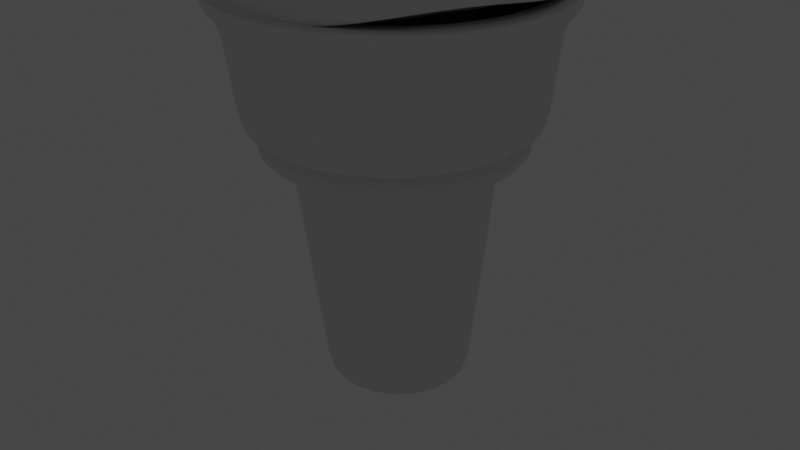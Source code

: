 # Source: ice.blend  (saved by Blender 2.92.15; exported with 4.5.12 LTS)
import bpy
from mathutils import Matrix  # noqa: F401  (used for matrix-valued properties, if any)

bpy.ops.wm.read_factory_settings(use_empty=True)
scene = bpy.context.scene
scene.name = 'Scene'

# ---- collections
col_collection = bpy.data.collections.new('Collection'); scene.collection.children.link(col_collection)

# ---- world
world_world = bpy.data.worlds.new('World'); scene.world = world_world
world_world.use_nodes = True; world_world.node_tree.nodes.clear()
_N = world_world.node_tree.nodes; _L = world_world.node_tree.links
n0 = _N.new('ShaderNodeOutputWorld'); n0.name = 'World Output'; n0.location = (300, 300)
n1 = _N.new('ShaderNodeBackground'); n1.name = 'Background'; n1.location = (10, 300)
n1.inputs[0].default_value = (0.05088, 0.05088, 0.05088, 1.0)
_L.new(n1.outputs[0], n0.inputs[0])
n0.is_active_output = True
world_world.color = (0.05088, 0.05088, 0.05088)
world_world.use_sun_shadow = False
world_world.sun_shadow_jitter_overblur = 0.0

# ---- cameras
cam_camera = bpy.data.cameras.new('Camera')
cam_camera.clip_end = 100.0
cam_camera.ortho_scale = 7.314

# ---- lights
light_light = bpy.data.lights.new('Light', 'POINT')
light_light.transmission_factor = 0.0
light_light.energy = 1000.0
light_light.shadow_soft_size = 0.1
light_light.shadow_maximum_resolution = 0.006
light_light.use_absolute_resolution = True

# ---- meshes
me_cylinder = bpy.data.meshes.new('Cylinder')
me_cylinder.from_pydata([(3.162e-08, 0.7238, -1.434), (0.01017, 1.485, 1.869), (0.1412, 0.7099, -1.434), (0.32, 1.454, 1.869), (0.277, 0.6687, -1.434), (0.6178, 1.364, 1.869), (0.4021, 0.6018, -1.434), (0.8924, 1.217, 1.869), (0.5118, 0.5118, -1.434), (1.133, 1.02, 1.869), (0.6018, 0.4021, -1.434), (1.33, 0.7791, 1.869), (0.6687, 0.277, -1.434), (1.477, 0.5046, 1.869), (0.7099, 0.1412, -1.434), (1.568, 0.2067, 1.869), (0.7238, 1.314e-07, -1.434), (1.598, -0.1031, 1.869), (0.7099, -0.1412, -1.434), (1.568, -0.4129, 1.869), (0.6687, -0.277, -1.434), (1.477, -0.7107, 1.869), (0.6018, -0.4021, -1.434), (1.33, -0.9853, 1.869), (0.5118, -0.5118, -1.434), (1.133, -1.226, 1.869), (0.4021, -0.6018, -1.434), (0.8924, -1.423, 1.869), (0.277, -0.6687, -1.434), (0.6178, -1.57, 1.869), (0.1412, -0.7099, -1.434), (0.32, -1.66, 1.869), (-2.042e-07, -0.7238, -1.434), (0.01017, -1.691, 1.869), (-0.1412, -0.7099, -1.434), (-0.2996, -1.66, 1.869), (-0.277, -0.6687, -1.434), (-0.5975, -1.57, 1.869), (-0.4021, -0.6018, -1.434), (-0.872, -1.423, 1.869), (-0.5118, -0.5118, -1.434), (-1.113, -1.226, 1.869), (-0.6018, -0.4021, -1.434), (-1.31, -0.9853, 1.869), (-0.6687, -0.277, -1.434), (-1.457, -0.7107, 1.869), (-0.7099, -0.1412, -1.434), (-1.547, -0.4129, 1.869), (-0.7238, 7.756e-07, -1.434), (-1.578, -0.1031, 1.869), (-0.7099, 0.1412, -1.434), (-1.547, 0.2067, 1.869), (-0.6687, 0.277, -1.434), (-1.457, 0.5046, 1.869), (-0.6018, 0.4021, -1.434), (-1.31, 0.7791, 1.869), (-0.5118, 0.5118, -1.434), (-1.113, 1.02, 1.869), (-0.4021, 0.6018, -1.434), (-0.872, 1.217, 1.869), (-0.277, 0.6687, -1.434), (-0.5975, 1.364, 1.869), (-0.1412, 0.7099, -1.434), (-0.2996, 1.454, 1.869), (0.006828, 1.121, 0.8888), (0.239, 1.098, 0.8888), (0.4622, 1.03, 0.8888), (0.6679, 0.9202, 0.8888), (0.8482, 0.7722, 0.8888), (0.9962, 0.5919, 0.8888), (1.106, 0.3862, 0.8888), (1.174, 0.1629, 0.8888), (1.197, -0.06921, 0.8888), (1.174, -0.3014, 0.8888), (1.106, -0.5246, 0.8888), (0.9962, -0.7303, 0.8888), (0.8482, -0.9106, 0.8888), (0.6679, -1.059, 0.8888), (0.4622, -1.169, 0.8888), (0.239, -1.236, 0.8888), (0.006827, -1.259, 0.8888), (-0.2253, -1.236, 0.8888), (-0.4485, -1.169, 0.8888), (-0.6543, -1.059, 0.8888), (-0.8346, -0.9106, 0.8888), (-0.9826, -0.7303, 0.8888), (-1.093, -0.5246, 0.8888), (-1.16, -0.3014, 0.8888), (-1.183, -0.06921, 0.8888), (-1.16, 0.1629, 0.8888), (-1.093, 0.3862, 0.8888), (-0.9826, 0.5919, 0.8888), (-0.8346, 0.7722, 0.8888), (-0.6543, 0.9202, 0.8888), (-0.4485, 1.03, 0.8888), (-0.2253, 1.098, 0.8888), (0.2899, 1.362, 0.7359), (0.5626, 1.279, 0.7359), (0.8139, 1.145, 0.7359), (1.034, 0.9643, 0.7359), (1.215, 0.744, 0.7359), (1.349, 0.4927, 0.7359), (1.432, 0.22, 0.7359), (1.46, -0.06361, 0.7359), (1.432, -0.3472, 0.7359), (1.349, -0.6199, 0.7359), (1.215, -0.8713, 0.7359), (1.034, -1.092, 0.7359), (0.8139, -1.272, 0.7359), (0.5626, -1.407, 0.7359), (0.2899, -1.489, 0.7359), (0.006274, -1.517, 0.7359), (-0.2773, -1.489, 0.7359), (-0.55, -1.407, 0.7359), (-0.8014, -1.272, 0.7359), (-1.022, -1.092, 0.7359), (-1.202, -0.8713, 0.7359), (-1.337, -0.6199, 0.7359), (-1.42, -0.3472, 0.7359), (-1.447, -0.06361, 0.7359), (-1.42, 0.22, 0.7359), (-1.337, 0.4927, 0.7359), (-1.202, 0.744, 0.7359), (-1.022, 0.9643, 0.7359), (-0.8014, 1.145, 0.7359), (-0.55, 1.279, 0.7359), (-0.2773, 1.362, 0.7359), (0.006275, 1.39, 0.7359), (0.1978, 0.9101, 0.537), (0.3826, 0.854, 0.537), (0.553, 0.763, 0.537), (0.7023, 0.6404, 0.537), (0.8249, 0.4911, 0.537), (0.9159, 0.3208, 0.537), (0.972, 0.1359, 0.537), (0.9909, -0.05632, 0.537), (0.972, -0.2486, 0.537), (0.9159, -0.4334, 0.537), (0.8249, -0.6038, 0.537), (0.7023, -0.7531, 0.537), (0.553, -0.8756, 0.537), (0.3826, -0.9667, 0.537), (0.1978, -1.023, 0.537), (0.005555, -1.042, 0.537), (-0.1867, -1.023, 0.537), (-0.3715, -0.9667, 0.537), (-0.5419, -0.8756, 0.537), (-0.6912, -0.7531, 0.537), (-0.8137, -0.6038, 0.537), (-0.9048, -0.4334, 0.537), (-0.9609, -0.2486, 0.537), (-0.9798, -0.05632, 0.537), (-0.9609, 0.1359, 0.537), (-0.9048, 0.3208, 0.537), (-0.8137, 0.4911, 0.537), (-0.6912, 0.6404, 0.537), (-0.5419, 0.763, 0.537), (-0.3715, 0.854, 0.537), (-0.1867, 0.9101, 0.537), (0.005556, 0.929, 0.537), (0.007435, 1.439, 1.059), (0.3029, 1.41, 1.059), (0.5869, 1.324, 1.059), (0.8487, 1.184, 1.059), (1.078, 0.9954, 1.059), (1.266, 0.7659, 1.059), (1.406, 0.5041, 1.059), (1.493, 0.22, 1.059), (1.522, -0.07537, 1.059), (1.493, -0.3708, 1.059), (1.406, -0.6548, 1.059), (1.266, -0.9166, 1.059), (1.078, -1.146, 1.059), (0.8487, -1.334, 1.059), (0.5869, -1.474, 1.059), (0.3029, -1.561, 1.059), (0.007434, -1.59, 1.059), (-0.288, -1.561, 1.059), (-0.572, -1.474, 1.059), (-0.8338, -1.334, 1.059), (-1.063, -1.146, 1.059), (-1.252, -0.9166, 1.059), (-1.392, -0.6548, 1.059), (-1.478, -0.3708, 1.059), (-1.507, -0.07536, 1.059), (-1.478, 0.2201, 1.059), (-1.392, 0.5041, 1.059), (-1.252, 0.7659, 1.059), (-1.063, 0.9954, 1.059), (-0.8338, 1.184, 1.059), (-0.572, 1.324, 1.059), (-0.288, 1.41, 1.059), (0.1435, 0.7188, -1.386), (0.2812, 0.677, -1.386), (0.4082, 0.6091, -1.386), (0.5195, 0.5178, -1.386), (0.6109, 0.4065, -1.386), (0.6788, 0.2795, -1.386), (0.7206, 0.1417, -1.386), (0.7347, -0.001597, -1.386), (0.7206, -0.1449, -1.386), (0.6788, -0.2827, -1.386), (0.6109, -0.4097, -1.386), (0.5195, -0.521, -1.386), (0.4082, -0.6123, -1.386), (0.2812, -0.6802, -1.386), (0.1435, -0.722, -1.386), (0.0001573, -0.7361, -1.386), (-0.1431, -0.722, -1.386), (-0.2809, -0.6802, -1.386), (-0.4079, -0.6123, -1.386), (-0.5192, -0.521, -1.386), (-0.6106, -0.4097, -1.386), (-0.6784, -0.2827, -1.386), (-0.7202, -0.1449, -1.386), (-0.7344, -0.001596, -1.386), (-0.7202, 0.1417, -1.386), (-0.6784, 0.2795, -1.386), (-0.6106, 0.4065, -1.386), (-0.5192, 0.5178, -1.386), (-0.4079, 0.6091, -1.386), (-0.2809, 0.677, -1.386), (-0.1431, 0.7188, -1.386), (0.0001576, 0.7329, -1.386), (0.2862, 1.332, 0.8875), (0.5546, 1.25, 0.8875), (0.8019, 1.118, 0.8875), (1.019, 0.9403, 0.8875), (1.197, 0.7235, 0.8875), (1.329, 0.4762, 0.8875), (1.41, 0.2078, 0.8875), (1.438, -0.07136, 0.8875), (1.41, -0.3505, 0.8875), (1.329, -0.6189, 0.8875), (1.197, -0.8662, 0.8875), (1.019, -1.083, 0.8875), (0.8019, -1.261, 0.8875), (0.5546, -1.393, 0.8875), (0.2862, -1.475, 0.8875), (0.007039, -1.502, 0.8875), (-0.2721, -1.475, 0.8875), (-0.5405, -1.393, 0.8875), (-0.7878, -1.261, 0.8875), (-1.005, -1.083, 0.8875), (-1.183, -0.8662, 0.8875), (-1.315, -0.6189, 0.8875), (-1.396, -0.3505, 0.8875), (-1.424, -0.07136, 0.8875), (-1.396, 0.2078, 0.8875), (-1.315, 0.4762, 0.8875), (-1.183, 0.7235, 0.8875), (-1.005, 0.9403, 0.8875), (-0.7878, 1.118, 0.8875), (-0.5405, 1.25, 0.8875), (-0.2721, 1.332, 0.8875), (0.007039, 1.359, 0.8875), (0.00515, 0.947, 0.3932), (0.2001, 0.9278, 0.3932), (0.3875, 0.871, 0.3932), (0.5603, 0.7786, 0.3932), (0.7117, 0.6543, 0.3932), (0.836, 0.5029, 0.3932), (0.9283, 0.3302, 0.3932), (0.9852, 0.1427, 0.3932), (1.004, -0.05221, 0.3932), (0.9852, -0.2471, 0.3932), (0.9283, -0.4346, 0.3932), (0.836, -0.6073, 0.3932), (0.7117, -0.7588, 0.3932), (0.5603, -0.883, 0.3932), (0.3875, -0.9754, 0.3932), (0.2001, -1.032, 0.3932), (0.00515, -1.051, 0.3932), (-0.1898, -1.032, 0.3932), (-0.3772, -0.9754, 0.3932), (-0.55, -0.883, 0.3932), (-0.7014, -0.7588, 0.3932), (-0.8257, -0.6073, 0.3932), (-0.918, -0.4346, 0.3932), (-0.9749, -0.2471, 0.3932), (-0.9941, -0.0522, 0.3932), (-0.9749, 0.1427, 0.3932), (-0.918, 0.3302, 0.3932), (-0.8257, 0.5029, 0.3932), (-0.7014, 0.6543, 0.3932), (-0.55, 0.7786, 0.3932), (-0.3772, 0.871, 0.3932), (-0.1898, 0.9278, 0.3932), (0.01017, 1.659, 1.907), (0.354, 1.625, 1.907), (0.6846, 1.525, 1.907), (0.9892, 1.362, 1.907), (1.256, 1.143, 1.907), (1.475, 0.876, 1.907), (1.638, 0.5713, 1.907), (1.739, 0.2407, 1.907), (1.772, -0.1031, 1.907), (1.739, -0.4469, 1.907), (1.638, -0.7775, 1.907), (1.475, -1.082, 1.907), (1.256, -1.349, 1.907), (0.9892, -1.568, 1.907), (0.6846, -1.731, 1.907), (0.354, -1.831, 1.907), (0.01017, -1.865, 1.907), (-0.3336, -1.831, 1.907), (-0.6642, -1.731, 1.907), (-0.9689, -1.568, 1.907), (-1.236, -1.349, 1.907), (-1.455, -1.082, 1.907), (-1.618, -0.7775, 1.907), (-1.718, -0.4469, 1.907), (-1.752, -0.1031, 1.907), (-1.718, 0.2407, 1.907), (-1.618, 0.5713, 1.907), (-1.455, 0.876, 1.907), (-1.236, 1.143, 1.907), (-0.9689, 1.362, 1.907), (-0.6642, 1.525, 1.907), (-0.3336, 1.625, 1.907), (0.01017, 1.659, 2.066), (0.354, 1.625, 2.066), (0.6846, 1.525, 2.066), (0.9892, 1.362, 2.066), (1.256, 1.143, 2.066), (1.475, 0.876, 2.066), (1.638, 0.5713, 2.066), (1.739, 0.2407, 2.066), (1.772, -0.1031, 2.066), (1.739, -0.4469, 2.066), (1.638, -0.7775, 2.066), (1.475, -1.082, 2.066), (1.256, -1.349, 2.066), (0.9892, -1.568, 2.066), (0.6846, -1.731, 2.066), (0.354, -1.831, 2.066), (0.01017, -1.865, 2.066), (-0.3336, -1.831, 2.066), (-0.6642, -1.731, 2.066), (-0.9689, -1.568, 2.066), (-1.236, -1.349, 2.066), (-1.455, -1.082, 2.066), (-1.618, -0.7775, 2.066), (-1.718, -0.4469, 2.066), (-1.752, -0.1031, 2.066), (-1.718, 0.2407, 2.066), (-1.618, 0.5713, 2.066), (-1.455, 0.876, 2.066), (-1.236, 1.143, 2.066), (-0.9689, 1.362, 2.066), (-0.6642, 1.525, 2.066), (-0.3336, 1.625, 2.066)], [], [(160, 1, 3, 161), (161, 3, 5, 162), (162, 5, 7, 163), (163, 7, 9, 164), (164, 9, 11, 165), (165, 11, 13, 166), (166, 13, 15, 167), (167, 15, 17, 168), (168, 17, 19, 169), (169, 19, 21, 170), (170, 21, 23, 171), (171, 23, 25, 172), (172, 25, 27, 173), (173, 27, 29, 174), (174, 29, 31, 175), (175, 31, 33, 176), (176, 33, 35, 177), (177, 35, 37, 178), (178, 37, 39, 179), (179, 39, 41, 180), (180, 41, 43, 181), (181, 43, 45, 182), (182, 45, 47, 183), (183, 47, 49, 184), (184, 49, 51, 185), (185, 51, 53, 186), (186, 53, 55, 187), (187, 55, 57, 188), (188, 57, 59, 189), (189, 59, 61, 190), (190, 61, 63, 191), (191, 63, 1, 160), (0, 2, 4, 6, 8, 10, 12, 14, 16, 18, 20, 22, 24, 26, 28, 30, 32, 34, 36, 38, 40, 42, 44, 46, 48, 50, 52, 54, 56, 58, 60, 62), (126, 95, 64, 127), (125, 94, 95, 126), (124, 93, 94, 125), (123, 92, 93, 124), (122, 91, 92, 123), (121, 90, 91, 122), (120, 89, 90, 121), (119, 88, 89, 120), (118, 87, 88, 119), (117, 86, 87, 118), (116, 85, 86, 117), (115, 84, 85, 116), (114, 83, 84, 115), (113, 82, 83, 114), (112, 81, 82, 113), (111, 80, 81, 112), (110, 79, 80, 111), (109, 78, 79, 110), (108, 77, 78, 109), (107, 76, 77, 108), (106, 75, 76, 107), (105, 74, 75, 106), (104, 73, 74, 105), (103, 72, 73, 104), (102, 71, 72, 103), (101, 70, 71, 102), (100, 69, 70, 101), (99, 68, 69, 100), (98, 67, 68, 99), (97, 66, 67, 98), (96, 65, 66, 97), (127, 64, 65, 96), (159, 127, 96, 128), (128, 96, 97, 129), (129, 97, 98, 130), (130, 98, 99, 131), (131, 99, 100, 132), (132, 100, 101, 133), (133, 101, 102, 134), (134, 102, 103, 135), (135, 103, 104, 136), (136, 104, 105, 137), (137, 105, 106, 138), (138, 106, 107, 139), (139, 107, 108, 140), (140, 108, 109, 141), (141, 109, 110, 142), (142, 110, 111, 143), (143, 111, 112, 144), (144, 112, 113, 145), (145, 113, 114, 146), (146, 114, 115, 147), (147, 115, 116, 148), (148, 116, 117, 149), (149, 117, 118, 150), (150, 118, 119, 151), (151, 119, 120, 152), (152, 120, 121, 153), (153, 121, 122, 154), (154, 122, 123, 155), (155, 123, 124, 156), (156, 124, 125, 157), (157, 125, 126, 158), (158, 126, 127, 159), (287, 158, 159, 256), (286, 157, 158, 287), (285, 156, 157, 286), (284, 155, 156, 285), (283, 154, 155, 284), (282, 153, 154, 283), (281, 152, 153, 282), (280, 151, 152, 281), (279, 150, 151, 280), (278, 149, 150, 279), (277, 148, 149, 278), (276, 147, 148, 277), (275, 146, 147, 276), (274, 145, 146, 275), (273, 144, 145, 274), (272, 143, 144, 273), (271, 142, 143, 272), (270, 141, 142, 271), (269, 140, 141, 270), (268, 139, 140, 269), (267, 138, 139, 268), (266, 137, 138, 267), (265, 136, 137, 266), (264, 135, 136, 265), (263, 134, 135, 264), (262, 133, 134, 263), (261, 132, 133, 262), (260, 131, 132, 261), (259, 130, 131, 260), (258, 129, 130, 259), (257, 128, 129, 258), (256, 159, 128, 257), (254, 191, 160, 255), (253, 190, 191, 254), (252, 189, 190, 253), (251, 188, 189, 252), (250, 187, 188, 251), (249, 186, 187, 250), (248, 185, 186, 249), (247, 184, 185, 248), (246, 183, 184, 247), (245, 182, 183, 246), (244, 181, 182, 245), (243, 180, 181, 244), (242, 179, 180, 243), (241, 178, 179, 242), (240, 177, 178, 241), (239, 176, 177, 240), (238, 175, 176, 239), (237, 174, 175, 238), (236, 173, 174, 237), (235, 172, 173, 236), (234, 171, 172, 235), (233, 170, 171, 234), (232, 169, 170, 233), (231, 168, 169, 232), (230, 167, 168, 231), (229, 166, 167, 230), (228, 165, 166, 229), (227, 164, 165, 228), (226, 163, 164, 227), (225, 162, 163, 226), (224, 161, 162, 225), (255, 160, 161, 224), (0, 223, 192, 2), (2, 192, 193, 4), (4, 193, 194, 6), (6, 194, 195, 8), (8, 195, 196, 10), (10, 196, 197, 12), (12, 197, 198, 14), (14, 198, 199, 16), (16, 199, 200, 18), (18, 200, 201, 20), (20, 201, 202, 22), (22, 202, 203, 24), (24, 203, 204, 26), (26, 204, 205, 28), (28, 205, 206, 30), (30, 206, 207, 32), (32, 207, 208, 34), (34, 208, 209, 36), (36, 209, 210, 38), (38, 210, 211, 40), (40, 211, 212, 42), (42, 212, 213, 44), (44, 213, 214, 46), (46, 214, 215, 48), (48, 215, 216, 50), (50, 216, 217, 52), (52, 217, 218, 54), (54, 218, 219, 56), (56, 219, 220, 58), (58, 220, 221, 60), (60, 221, 222, 62), (62, 222, 223, 0), (64, 255, 224, 65), (65, 224, 225, 66), (66, 225, 226, 67), (67, 226, 227, 68), (68, 227, 228, 69), (69, 228, 229, 70), (70, 229, 230, 71), (71, 230, 231, 72), (72, 231, 232, 73), (73, 232, 233, 74), (74, 233, 234, 75), (75, 234, 235, 76), (76, 235, 236, 77), (77, 236, 237, 78), (78, 237, 238, 79), (79, 238, 239, 80), (80, 239, 240, 81), (81, 240, 241, 82), (82, 241, 242, 83), (83, 242, 243, 84), (84, 243, 244, 85), (85, 244, 245, 86), (86, 245, 246, 87), (87, 246, 247, 88), (88, 247, 248, 89), (89, 248, 249, 90), (90, 249, 250, 91), (91, 250, 251, 92), (92, 251, 252, 93), (93, 252, 253, 94), (94, 253, 254, 95), (95, 254, 255, 64), (223, 256, 257, 192), (192, 257, 258, 193), (193, 258, 259, 194), (194, 259, 260, 195), (195, 260, 261, 196), (196, 261, 262, 197), (197, 262, 263, 198), (198, 263, 264, 199), (199, 264, 265, 200), (200, 265, 266, 201), (201, 266, 267, 202), (202, 267, 268, 203), (203, 268, 269, 204), (204, 269, 270, 205), (205, 270, 271, 206), (206, 271, 272, 207), (207, 272, 273, 208), (208, 273, 274, 209), (209, 274, 275, 210), (210, 275, 276, 211), (211, 276, 277, 212), (212, 277, 278, 213), (213, 278, 279, 214), (214, 279, 280, 215), (215, 280, 281, 216), (216, 281, 282, 217), (217, 282, 283, 218), (218, 283, 284, 219), (219, 284, 285, 220), (220, 285, 286, 221), (221, 286, 287, 222), (222, 287, 256, 223), (13, 11, 293, 294), (31, 29, 302, 303), (49, 47, 311, 312), (5, 3, 289, 290), (23, 21, 298, 299), (41, 39, 307, 308), (59, 57, 316, 317), (15, 13, 294, 295), (33, 31, 303, 304), (51, 49, 312, 313), (7, 5, 290, 291), (25, 23, 299, 300), (43, 41, 308, 309), (61, 59, 317, 318), (17, 15, 295, 296), (35, 33, 304, 305), (53, 51, 313, 314), (9, 7, 291, 292), (27, 25, 300, 301), (45, 43, 309, 310), (63, 61, 318, 319), (19, 17, 296, 297), (37, 35, 305, 306), (55, 53, 314, 315), (11, 9, 292, 293), (29, 27, 301, 302), (47, 45, 310, 311), (3, 1, 288, 289), (1, 63, 319, 288), (21, 19, 297, 298), (39, 37, 306, 307), (57, 55, 315, 316), (311, 310, 342, 343), (298, 297, 329, 330), (312, 311, 343, 344), (299, 298, 330, 331), (313, 312, 344, 345), (300, 299, 331, 332), (314, 313, 345, 346), (301, 300, 332, 333), (315, 314, 346, 347), (302, 301, 333, 334), (289, 288, 320, 321), (316, 315, 347, 348), (303, 302, 334, 335), (290, 289, 321, 322), (317, 316, 348, 349), (304, 303, 335, 336), (291, 290, 322, 323), (318, 317, 349, 350), (305, 304, 336, 337), (292, 291, 323, 324), (319, 318, 350, 351), (306, 305, 337, 338), (293, 292, 324, 325), (288, 319, 351, 320), (307, 306, 338, 339), (294, 293, 325, 326), (308, 307, 339, 340), (295, 294, 326, 327), (309, 308, 340, 341), (296, 295, 327, 328), (310, 309, 341, 342), (297, 296, 328, 329)])
me_cylinder.polygons.foreach_set('use_smooth', [True] * 321)
_uv = me_cylinder.uv_layers.new(name='UVMap')
_uv.uv.foreach_set('vector', [1.0, 0.8785, 1.0, 1.0, 0.9688, 1.0, 0.9688, 0.8785, 0.9688, 0.8785, 0.9688, 1.0, 0.9375, 1.0, 0.9375, 0.8785, 0.9375, 0.8785, 0.9375, 1.0, 0.9062, 1.0, 0.9062, 0.8785, 0.9062, 0.8785, 0.9062, 1.0, 0.875, 1.0, 0.875, 0.8785, 0.875, 0.8785, 0.875, 1.0, 0.8438, 1.0, 0.8437, 0.8785, 0.8437, 0.8785, 0.8438, 1.0, 0.8125, 1.0, 0.8125, 0.8785, 0.8125, 0.8785, 0.8125, 1.0, 0.7812, 1.0, 0.7812, 0.8785, 0.7812, 0.8785, 0.7812, 1.0, 0.75, 1.0, 0.75, 0.8785, 0.75, 0.8785, 0.75, 1.0, 0.7188, 1.0, 0.7188, 0.8785, 0.7188, 0.8785, 0.7188, 1.0, 0.6875, 1.0, 0.6875, 0.8785, 0.6875, 0.8785, 0.6875, 1.0, 0.6562, 1.0, 0.6562, 0.8785, 0.6562, 0.8785, 0.6562, 1.0, 0.625, 1.0, 0.625, 0.8785, 0.625, 0.8785, 0.625, 1.0, 0.5938, 1.0, 0.5938, 0.8785, 0.5938, 0.8785, 0.5938, 1.0, 0.5625, 1.0, 0.5625, 0.8785, 0.5625, 0.8785, 0.5625, 1.0, 0.5312, 1.0, 0.5313, 0.8785, 0.5313, 0.8785, 0.5312, 1.0, 0.5, 1.0, 0.5, 0.8785, 0.5, 0.8785, 0.5, 1.0, 0.4688, 1.0, 0.4687, 0.8785, 0.4687, 0.8785, 0.4688, 1.0, 0.4375, 1.0, 0.4375, 0.8785, 0.4375, 0.8785, 0.4375, 1.0, 0.4062, 1.0, 0.4062, 0.8785, 0.4062, 0.8785, 0.4062, 1.0, 0.375, 1.0, 0.375, 0.8785, 0.375, 0.8785, 0.375, 1.0, 0.3438, 1.0, 0.3438, 0.8785, 0.3438, 0.8785, 0.3438, 1.0, 0.3125, 1.0, 0.3125, 0.8785, 0.3125, 0.8785, 0.3125, 1.0, 0.2812, 1.0, 0.2812, 0.8785, 0.2812, 0.8785, 0.2812, 1.0, 0.25, 1.0, 0.25, 0.8785, 0.25, 0.8785, 0.25, 1.0, 0.2188, 1.0, 0.2188, 0.8785, 0.2188, 0.8785, 0.2188, 1.0, 0.1875, 1.0, 0.1875, 0.8785, 0.1875, 0.8785, 0.1875, 1.0, 0.1562, 1.0, 0.1562, 0.8785, 0.1562, 0.8785, 0.1562, 1.0, 0.125, 1.0, 0.125, 0.8785, 0.125, 0.8785, 0.125, 1.0, 0.09375, 1.0, 0.09375, 0.8785, 0.09375, 0.8785, 0.09375, 1.0, 0.0625, 1.0, 0.0625, 0.8785, 0.0625, 0.8785, 0.0625, 1.0, 0.03125, 1.0, 0.03125, 0.8785, 0.03125, 0.8785, 0.03125, 1.0, 0.0, 1.0, 0.0, 0.8785, 0.75, 0.49, 0.7968, 0.4854, 0.8418, 0.4717, 0.8833, 0.4496, 0.9197, 0.4197, 0.9496, 0.3833, 0.9717, 0.3418, 0.9854, 0.2968, 0.99, 0.25, 0.9854, 0.2032, 0.9717, 0.1582, 0.9496, 0.1167, 0.9197, 0.08029, 0.8833, 0.05045, 0.8418, 0.02827, 0.7968, 0.01461, 0.75, 0.01, 0.7032, 0.01461, 0.6582, 0.02827, 0.6167, 0.05045, 0.5803, 0.08029, 0.5504, 0.1167, 0.5283, 0.1582, 0.5146, 0.2032, 0.51, 0.25, 0.5146, 0.2968, 0.5283, 0.3418, 0.5504, 0.3833, 0.5803, 0.4197, 0.6167, 0.4496, 0.6582, 0.4717, 0.7032, 0.4854, 0.03125, 0.8156, 0.03125, 0.8434, 0.0, 0.8434, 0.0, 0.8156, 0.0625, 0.8156, 0.0625, 0.8434, 0.03125, 0.8434, 0.03125, 0.8156, 0.09375, 0.8156, 0.09375, 0.8434, 0.0625, 0.8434, 0.0625, 0.8156, 0.125, 0.8156, 0.125, 0.8434, 0.09375, 0.8434, 0.09375, 0.8156, 0.1563, 0.8156, 0.1562, 0.8434, 0.125, 0.8434, 0.125, 0.8156, 0.1875, 0.8156, 0.1875, 0.8434, 0.1562, 0.8434, 0.1563, 0.8156, 0.2187, 0.8156, 0.2187, 0.8434, 0.1875, 0.8434, 0.1875, 0.8156, 0.25, 0.8156, 0.25, 0.8434, 0.2187, 0.8434, 0.2187, 0.8156, 0.2812, 0.8156, 0.2812, 0.8434, 0.25, 0.8434, 0.25, 0.8156, 0.3125, 0.8156, 0.3125, 0.8434, 0.2812, 0.8434, 0.2812, 0.8156, 0.3438, 0.8156, 0.3438, 0.8434, 0.3125, 0.8434, 0.3125, 0.8156, 0.375, 0.8156, 0.375, 0.8434, 0.3438, 0.8434, 0.3438, 0.8156, 0.4062, 0.8156, 0.4062, 0.8434, 0.375, 0.8434, 0.375, 0.8156, 0.4375, 0.8156, 0.4375, 0.8434, 0.4062, 0.8434, 0.4062, 0.8156, 0.4688, 0.8156, 0.4688, 0.8434, 0.4375, 0.8434, 0.4375, 0.8156, 0.5, 0.8156, 0.5, 0.8434, 0.4688, 0.8434, 0.4688, 0.8156, 0.5312, 0.8156, 0.5313, 0.8434, 0.5, 0.8434, 0.5, 0.8156, 0.5625, 0.8156, 0.5625, 0.8434, 0.5313, 0.8434, 0.5312, 0.8156, 0.5938, 0.8156, 0.5938, 0.8434, 0.5625, 0.8434, 0.5625, 0.8156, 0.625, 0.8156, 0.625, 0.8434, 0.5938, 0.8434, 0.5938, 0.8156, 0.6562, 0.8156, 0.6562, 0.8434, 0.625, 0.8434, 0.625, 0.8156, 0.6875, 0.8156, 0.6875, 0.8434, 0.6562, 0.8434, 0.6562, 0.8156, 0.7187, 0.8156, 0.7188, 0.8434, 0.6875, 0.8434, 0.6875, 0.8156, 0.75, 0.8156, 0.75, 0.8434, 0.7188, 0.8434, 0.7187, 0.8156, 0.7813, 0.8156, 0.7813, 0.8434, 0.75, 0.8434, 0.75, 0.8156, 0.8125, 0.8156, 0.8125, 0.8434, 0.7813, 0.8434, 0.7813, 0.8156, 0.8438, 0.8156, 0.8438, 0.8434, 0.8125, 0.8434, 0.8125, 0.8156, 0.875, 0.8156, 0.875, 0.8434, 0.8438, 0.8434, 0.8438, 0.8156, 0.9062, 0.8156, 0.9062, 0.8434, 0.875, 0.8434, 0.875, 0.8156, 0.9375, 0.8156, 0.9375, 0.8434, 0.9062, 0.8434, 0.9062, 0.8156, 0.9688, 0.8156, 0.9688, 0.8434, 0.9375, 0.8434, 0.9375, 0.8156, 1.0, 0.8156, 1.0, 0.8434, 0.9688, 0.8434, 0.9688, 0.8156, 1.0, 0.7794, 1.0, 0.8156, 0.9688, 0.8156, 0.9688, 0.7794, 0.9688, 0.7794, 0.9688, 0.8156, 0.9375, 0.8156, 0.9375, 0.7794, 0.9375, 0.7794, 0.9375, 0.8156, 0.9062, 0.8156, 0.9062, 0.7794, 0.9062, 0.7794, 0.9062, 0.8156, 0.875, 0.8156, 0.875, 0.7794, 0.875, 0.7794, 0.875, 0.8156, 0.8438, 0.8156, 0.8438, 0.7794, 0.8438, 0.7794, 0.8438, 0.8156, 0.8125, 0.8156, 0.8125, 0.7794, 0.8125, 0.7794, 0.8125, 0.8156, 0.7813, 0.8156, 0.7813, 0.7794, 0.7813, 0.7794, 0.7813, 0.8156, 0.75, 0.8156, 0.75, 0.7794, 0.75, 0.7794, 0.75, 0.8156, 0.7187, 0.8156, 0.7187, 0.7794, 0.7187, 0.7794, 0.7187, 0.8156, 0.6875, 0.8156, 0.6875, 0.7794, 0.6875, 0.7794, 0.6875, 0.8156, 0.6562, 0.8156, 0.6562, 0.7794, 0.6562, 0.7794, 0.6562, 0.8156, 0.625, 0.8156, 0.625, 0.7794, 0.625, 0.7794, 0.625, 0.8156, 0.5938, 0.8156, 0.5938, 0.7794, 0.5938, 0.7794, 0.5938, 0.8156, 0.5625, 0.8156, 0.5625, 0.7794, 0.5625, 0.7794, 0.5625, 0.8156, 0.5312, 0.8156, 0.5312, 0.7794, 0.5312, 0.7794, 0.5312, 0.8156, 0.5, 0.8156, 0.5, 0.7794, 0.5, 0.7794, 0.5, 0.8156, 0.4688, 0.8156, 0.4688, 0.7794, 0.4688, 0.7794, 0.4688, 0.8156, 0.4375, 0.8156, 0.4375, 0.7794, 0.4375, 0.7794, 0.4375, 0.8156, 0.4062, 0.8156, 0.4063, 0.7794, 0.4063, 0.7794, 0.4062, 0.8156, 0.375, 0.8156, 0.375, 0.7794, 0.375, 0.7794, 0.375, 0.8156, 0.3438, 0.8156, 0.3438, 0.7794, 0.3438, 0.7794, 0.3438, 0.8156, 0.3125, 0.8156, 0.3125, 0.7794, 0.3125, 0.7794, 0.3125, 0.8156, 0.2812, 0.8156, 0.2812, 0.7794, 0.2812, 0.7794, 0.2812, 0.8156, 0.25, 0.8156, 0.25, 0.7794, 0.25, 0.7794, 0.25, 0.8156, 0.2187, 0.8156, 0.2187, 0.7794, 0.2187, 0.7794, 0.2187, 0.8156, 0.1875, 0.8156, 0.1875, 0.7794, 0.1875, 0.7794, 0.1875, 0.8156, 0.1563, 0.8156, 0.1562, 0.7794, 0.1562, 0.7794, 0.1563, 0.8156, 0.125, 0.8156, 0.125, 0.7794, 0.125, 0.7794, 0.125, 0.8156, 0.09375, 0.8156, 0.09375, 0.7794, 0.09375, 0.7794, 0.09375, 0.8156, 0.0625, 0.8156, 0.0625, 0.7794, 0.0625, 0.7794, 0.0625, 0.8156, 0.03125, 0.8156, 0.03125, 0.7794, 0.03125, 0.7794, 0.03125, 0.8156, 0.0, 0.8156, 0.0, 0.7794, 0.03125, 0.759, 0.03125, 0.7794, 0.0, 0.7794, 0.0, 0.759, 0.0625, 0.759, 0.0625, 0.7794, 0.03125, 0.7794, 0.03125, 0.759, 0.09375, 0.759, 0.09375, 0.7794, 0.0625, 0.7794, 0.0625, 0.759, 0.125, 0.759, 0.125, 0.7794, 0.09375, 0.7794, 0.09375, 0.759, 0.1562, 0.759, 0.1562, 0.7794, 0.125, 0.7794, 0.125, 0.759, 0.1875, 0.759, 0.1875, 0.7794, 0.1562, 0.7794, 0.1562, 0.759, 0.2187, 0.759, 0.2187, 0.7794, 0.1875, 0.7794, 0.1875, 0.759, 0.25, 0.759, 0.25, 0.7794, 0.2187, 0.7794, 0.2187, 0.759, 0.2812, 0.759, 0.2812, 0.7794, 0.25, 0.7794, 0.25, 0.759, 0.3125, 0.759, 0.3125, 0.7794, 0.2812, 0.7794, 0.2812, 0.759, 0.3438, 0.759, 0.3438, 0.7794, 0.3125, 0.7794, 0.3125, 0.759, 0.375, 0.759, 0.375, 0.7794, 0.3438, 0.7794, 0.3438, 0.759, 0.4063, 0.759, 0.4063, 0.7794, 0.375, 0.7794, 0.375, 0.759, 0.4375, 0.759, 0.4375, 0.7794, 0.4063, 0.7794, 0.4063, 0.759, 0.4688, 0.759, 0.4688, 0.7794, 0.4375, 0.7794, 0.4375, 0.759, 0.5, 0.759, 0.5, 0.7794, 0.4688, 0.7794, 0.4688, 0.759, 0.5312, 0.759, 0.5312, 0.7794, 0.5, 0.7794, 0.5, 0.759, 0.5625, 0.759, 0.5625, 0.7794, 0.5312, 0.7794, 0.5312, 0.759, 0.5938, 0.759, 0.5938, 0.7794, 0.5625, 0.7794, 0.5625, 0.759, 0.625, 0.759, 0.625, 0.7794, 0.5938, 0.7794, 0.5938, 0.759, 0.6562, 0.759, 0.6562, 0.7794, 0.625, 0.7794, 0.625, 0.759, 0.6875, 0.759, 0.6875, 0.7794, 0.6562, 0.7794, 0.6562, 0.759, 0.7187, 0.759, 0.7187, 0.7794, 0.6875, 0.7794, 0.6875, 0.759, 0.75, 0.759, 0.75, 0.7794, 0.7187, 0.7794, 0.7187, 0.759, 0.7812, 0.759, 0.7813, 0.7794, 0.75, 0.7794, 0.75, 0.759, 0.8125, 0.759, 0.8125, 0.7794, 0.7813, 0.7794, 0.7812, 0.759, 0.8437, 0.759, 0.8438, 0.7794, 0.8125, 0.7794, 0.8125, 0.759, 0.875, 0.759, 0.875, 0.7794, 0.8438, 0.7794, 0.8437, 0.759, 0.9062, 0.759, 0.9062, 0.7794, 0.875, 0.7794, 0.875, 0.759, 0.9375, 0.759, 0.9375, 0.7794, 0.9062, 0.7794, 0.9062, 0.759, 0.9687, 0.759, 0.9688, 0.7794, 0.9375, 0.7794, 0.9375, 0.759, 1.0, 0.759, 1.0, 0.7794, 0.9688, 0.7794, 0.9687, 0.759, 0.03125, 0.861, 0.03125, 0.8785, 0.0, 0.8785, 0.0, 0.861, 0.0625, 0.861, 0.0625, 0.8785, 0.03125, 0.8785, 0.03125, 0.861, 0.09375, 0.861, 0.09375, 0.8785, 0.0625, 0.8785, 0.0625, 0.861, 0.125, 0.861, 0.125, 0.8785, 0.09375, 0.8785, 0.09375, 0.861, 0.1562, 0.861, 0.1562, 0.8785, 0.125, 0.8785, 0.125, 0.861, 0.1875, 0.861, 0.1875, 0.8785, 0.1562, 0.8785, 0.1562, 0.861, 0.2188, 0.861, 0.2188, 0.8785, 0.1875, 0.8785, 0.1875, 0.861, 0.25, 0.861, 0.25, 0.8785, 0.2188, 0.8785, 0.2188, 0.861, 0.2812, 0.861, 0.2812, 0.8785, 0.25, 0.8785, 0.25, 0.861, 0.3125, 0.861, 0.3125, 0.8785, 0.2812, 0.8785, 0.2812, 0.861, 0.3437, 0.861, 0.3438, 0.8785, 0.3125, 0.8785, 0.3125, 0.861, 0.375, 0.861, 0.375, 0.8785, 0.3438, 0.8785, 0.3437, 0.861, 0.4062, 0.861, 0.4062, 0.8785, 0.375, 0.8785, 0.375, 0.861, 0.4375, 0.861, 0.4375, 0.8785, 0.4062, 0.8785, 0.4062, 0.861, 0.4688, 0.861, 0.4687, 0.8785, 0.4375, 0.8785, 0.4375, 0.861, 0.5, 0.861, 0.5, 0.8785, 0.4687, 0.8785, 0.4688, 0.861, 0.5313, 0.861, 0.5313, 0.8785, 0.5, 0.8785, 0.5, 0.861, 0.5625, 0.861, 0.5625, 0.8785, 0.5313, 0.8785, 0.5313, 0.861, 0.5938, 0.861, 0.5938, 0.8785, 0.5625, 0.8785, 0.5625, 0.861, 0.625, 0.861, 0.625, 0.8785, 0.5938, 0.8785, 0.5938, 0.861, 0.6562, 0.861, 0.6562, 0.8785, 0.625, 0.8785, 0.625, 0.861, 0.6875, 0.861, 0.6875, 0.8785, 0.6562, 0.8785, 0.6562, 0.861, 0.7188, 0.861, 0.7188, 0.8785, 0.6875, 0.8785, 0.6875, 0.861, 0.75, 0.861, 0.75, 0.8785, 0.7188, 0.8785, 0.7188, 0.861, 0.7813, 0.861, 0.7812, 0.8785, 0.75, 0.8785, 0.75, 0.861, 0.8125, 0.861, 0.8125, 0.8785, 0.7812, 0.8785, 0.7813, 0.861, 0.8437, 0.861, 0.8437, 0.8785, 0.8125, 0.8785, 0.8125, 0.861, 0.875, 0.861, 0.875, 0.8785, 0.8437, 0.8785, 0.8437, 0.861, 0.9062, 0.861, 0.9062, 0.8785, 0.875, 0.8785, 0.875, 0.861, 0.9375, 0.861, 0.9375, 0.8785, 0.9062, 0.8785, 0.9062, 0.861, 0.9688, 0.861, 0.9688, 0.8785, 0.9375, 0.8785, 0.9375, 0.861, 1.0, 0.861, 1.0, 0.8785, 0.9688, 0.8785, 0.9688, 0.861, 1.0, 0.5, 1.0, 0.5079, 0.9687, 0.5079, 0.9688, 0.5, 0.9688, 0.5, 0.9687, 0.5079, 0.9375, 0.5079, 0.9375, 0.5, 0.9375, 0.5, 0.9375, 0.5079, 0.9062, 0.5079, 0.9062, 0.5, 0.9062, 0.5, 0.9062, 0.5079, 0.875, 0.5079, 0.875, 0.5, 0.875, 0.5, 0.875, 0.5079, 0.8438, 0.5079, 0.8438, 0.5, 0.8438, 0.5, 0.8438, 0.5079, 0.8125, 0.5079, 0.8125, 0.5, 0.8125, 0.5, 0.8125, 0.5079, 0.7812, 0.5079, 0.7812, 0.5, 0.7812, 0.5, 0.7812, 0.5079, 0.75, 0.5079, 0.75, 0.5, 0.75, 0.5, 0.75, 0.5079, 0.7188, 0.5079, 0.7188, 0.5, 0.7188, 0.5, 0.7188, 0.5079, 0.6875, 0.5079, 0.6875, 0.5, 0.6875, 0.5, 0.6875, 0.5079, 0.6562, 0.5079, 0.6562, 0.5, 0.6562, 0.5, 0.6562, 0.5079, 0.625, 0.5079, 0.625, 0.5, 0.625, 0.5, 0.625, 0.5079, 0.5938, 0.5079, 0.5938, 0.5, 0.5938, 0.5, 0.5938, 0.5079, 0.5625, 0.5079, 0.5625, 0.5, 0.5625, 0.5, 0.5625, 0.5079, 0.5312, 0.5079, 0.5312, 0.5, 0.5312, 0.5, 0.5312, 0.5079, 0.5, 0.5079, 0.5, 0.5, 0.5, 0.5, 0.5, 0.5079, 0.4688, 0.5079, 0.4688, 0.5, 0.4688, 0.5, 0.4688, 0.5079, 0.4375, 0.5079, 0.4375, 0.5, 0.4375, 0.5, 0.4375, 0.5079, 0.4062, 0.5079, 0.4062, 0.5, 0.4062, 0.5, 0.4062, 0.5079, 0.375, 0.5079, 0.375, 0.5, 0.375, 0.5, 0.375, 0.5079, 0.3438, 0.5079, 0.3438, 0.5, 0.3438, 0.5, 0.3438, 0.5079, 0.3125, 0.5079, 0.3125, 0.5, 0.3125, 0.5, 0.3125, 0.5079, 0.2812, 0.5079, 0.2812, 0.5, 0.2812, 0.5, 0.2812, 0.5079, 0.25, 0.5079, 0.25, 0.5, 0.25, 0.5, 0.25, 0.5079, 0.2188, 0.5079, 0.2188, 0.5, 0.2188, 0.5, 0.2188, 0.5079, 0.1875, 0.5079, 0.1875, 0.5, 0.1875, 0.5, 0.1875, 0.5079, 0.1562, 0.5079, 0.1562, 0.5, 0.1562, 0.5, 0.1562, 0.5079, 0.125, 0.5079, 0.125, 0.5, 0.125, 0.5, 0.125, 0.5079, 0.09375, 0.5079, 0.09375, 0.5, 0.09375, 0.5, 0.09375, 0.5079, 0.0625, 0.5079, 0.0625, 0.5, 0.0625, 0.5, 0.0625, 0.5079, 0.03125, 0.5079, 0.03125, 0.5, 0.03125, 0.5, 0.03125, 0.5079, 0.0, 0.5079, 0.0, 0.5, 1.0, 0.8434, 1.0, 0.861, 0.9688, 0.861, 0.9688, 0.8434, 0.9688, 0.8434, 0.9688, 0.861, 0.9375, 0.861, 0.9375, 0.8434, 0.9375, 0.8434, 0.9375, 0.861, 0.9062, 0.861, 0.9062, 0.8434, 0.9062, 0.8434, 0.9062, 0.861, 0.875, 0.861, 0.875, 0.8434, 0.875, 0.8434, 0.875, 0.861, 0.8437, 0.861, 0.8438, 0.8434, 0.8438, 0.8434, 0.8437, 0.861, 0.8125, 0.861, 0.8125, 0.8434, 0.8125, 0.8434, 0.8125, 0.861, 0.7813, 0.861, 0.7813, 0.8434, 0.7813, 0.8434, 0.7813, 0.861, 0.75, 0.861, 0.75, 0.8434, 0.75, 0.8434, 0.75, 0.861, 0.7188, 0.861, 0.7188, 0.8434, 0.7188, 0.8434, 0.7188, 0.861, 0.6875, 0.861, 0.6875, 0.8434, 0.6875, 0.8434, 0.6875, 0.861, 0.6562, 0.861, 0.6562, 0.8434, 0.6562, 0.8434, 0.6562, 0.861, 0.625, 0.861, 0.625, 0.8434, 0.625, 0.8434, 0.625, 0.861, 0.5938, 0.861, 0.5938, 0.8434, 0.5938, 0.8434, 0.5938, 0.861, 0.5625, 0.861, 0.5625, 0.8434, 0.5625, 0.8434, 0.5625, 0.861, 0.5313, 0.861, 0.5313, 0.8434, 0.5313, 0.8434, 0.5313, 0.861, 0.5, 0.861, 0.5, 0.8434, 0.5, 0.8434, 0.5, 0.861, 0.4688, 0.861, 0.4688, 0.8434, 0.4688, 0.8434, 0.4688, 0.861, 0.4375, 0.861, 0.4375, 0.8434, 0.4375, 0.8434, 0.4375, 0.861, 0.4062, 0.861, 0.4062, 0.8434, 0.4062, 0.8434, 0.4062, 0.861, 0.375, 0.861, 0.375, 0.8434, 0.375, 0.8434, 0.375, 0.861, 0.3437, 0.861, 0.3438, 0.8434, 0.3438, 0.8434, 0.3437, 0.861, 0.3125, 0.861, 0.3125, 0.8434, 0.3125, 0.8434, 0.3125, 0.861, 0.2812, 0.861, 0.2812, 0.8434, 0.2812, 0.8434, 0.2812, 0.861, 0.25, 0.861, 0.25, 0.8434, 0.25, 0.8434, 0.25, 0.861, 0.2188, 0.861, 0.2187, 0.8434, 0.2187, 0.8434, 0.2188, 0.861, 0.1875, 0.861, 0.1875, 0.8434, 0.1875, 0.8434, 0.1875, 0.861, 0.1562, 0.861, 0.1562, 0.8434, 0.1562, 0.8434, 0.1562, 0.861, 0.125, 0.861, 0.125, 0.8434, 0.125, 0.8434, 0.125, 0.861, 0.09375, 0.861, 0.09375, 0.8434, 0.09375, 0.8434, 0.09375, 0.861, 0.0625, 0.861, 0.0625, 0.8434, 0.0625, 0.8434, 0.0625, 0.861, 0.03125, 0.861, 0.03125, 0.8434, 0.03125, 0.8434, 0.03125, 0.861, 0.0, 0.861, 0.0, 0.8434, 1.0, 0.5079, 1.0, 0.759, 0.9687, 0.759, 0.9687, 0.5079, 0.9687, 0.5079, 0.9687, 0.759, 0.9375, 0.759, 0.9375, 0.5079, 0.9375, 0.5079, 0.9375, 0.759, 0.9062, 0.759, 0.9062, 0.5079, 0.9062, 0.5079, 0.9062, 0.759, 0.875, 0.759, 0.875, 0.5079, 0.875, 0.5079, 0.875, 0.759, 0.8437, 0.759, 0.8438, 0.5079, 0.8438, 0.5079, 0.8437, 0.759, 0.8125, 0.759, 0.8125, 0.5079, 0.8125, 0.5079, 0.8125, 0.759, 0.7812, 0.759, 0.7812, 0.5079, 0.7812, 0.5079, 0.7812, 0.759, 0.75, 0.759, 0.75, 0.5079, 0.75, 0.5079, 0.75, 0.759, 0.7187, 0.759, 0.7188, 0.5079, 0.7188, 0.5079, 0.7187, 0.759, 0.6875, 0.759, 0.6875, 0.5079, 0.6875, 0.5079, 0.6875, 0.759, 0.6562, 0.759, 0.6562, 0.5079, 0.6562, 0.5079, 0.6562, 0.759, 0.625, 0.759, 0.625, 0.5079, 0.625, 0.5079, 0.625, 0.759, 0.5938, 0.759, 0.5938, 0.5079, 0.5938, 0.5079, 0.5938, 0.759, 0.5625, 0.759, 0.5625, 0.5079, 0.5625, 0.5079, 0.5625, 0.759, 0.5312, 0.759, 0.5312, 0.5079, 0.5312, 0.5079, 0.5312, 0.759, 0.5, 0.759, 0.5, 0.5079, 0.5, 0.5079, 0.5, 0.759, 0.4688, 0.759, 0.4688, 0.5079, 0.4688, 0.5079, 0.4688, 0.759, 0.4375, 0.759, 0.4375, 0.5079, 0.4375, 0.5079, 0.4375, 0.759, 0.4063, 0.759, 0.4062, 0.5079, 0.4062, 0.5079, 0.4063, 0.759, 0.375, 0.759, 0.375, 0.5079, 0.375, 0.5079, 0.375, 0.759, 0.3438, 0.759, 0.3438, 0.5079, 0.3438, 0.5079, 0.3438, 0.759, 0.3125, 0.759, 0.3125, 0.5079, 0.3125, 0.5079, 0.3125, 0.759, 0.2812, 0.759, 0.2812, 0.5079, 0.2812, 0.5079, 0.2812, 0.759, 0.25, 0.759, 0.25, 0.5079, 0.25, 0.5079, 0.25, 0.759, 0.2187, 0.759, 0.2188, 0.5079, 0.2188, 0.5079, 0.2187, 0.759, 0.1875, 0.759, 0.1875, 0.5079, 0.1875, 0.5079, 0.1875, 0.759, 0.1562, 0.759, 0.1562, 0.5079, 0.1562, 0.5079, 0.1562, 0.759, 0.125, 0.759, 0.125, 0.5079, 0.125, 0.5079, 0.125, 0.759, 0.09375, 0.759, 0.09375, 0.5079, 0.09375, 0.5079, 0.09375, 0.759, 0.0625, 0.759, 0.0625, 0.5079, 0.0625, 0.5079, 0.0625, 0.759, 0.03125, 0.759, 0.03125, 0.5079, 0.03125, 0.5079, 0.03125, 0.759, 0.0, 0.759, 0.0, 0.5079, 0.8125, 1.0, 0.8438, 1.0, 0.8438, 1.0, 0.8125, 1.0, 0.5312, 1.0, 0.5625, 1.0, 0.5625, 1.0, 0.5312, 1.0, 0.25, 1.0, 0.2812, 1.0, 0.2812, 1.0, 0.25, 1.0, 0.9375, 1.0, 0.9688, 1.0, 0.9688, 1.0, 0.9375, 1.0, 0.6562, 1.0, 0.6875, 1.0, 0.6875, 1.0, 0.6562, 1.0, 0.375, 1.0, 0.4062, 1.0, 0.4062, 1.0, 0.375, 1.0, 0.09375, 1.0, 0.125, 1.0, 0.125, 1.0, 0.09375, 1.0, 0.7812, 1.0, 0.8125, 1.0, 0.8125, 1.0, 0.7812, 1.0, 0.5, 1.0, 0.5312, 1.0, 0.5312, 1.0, 0.5, 1.0, 0.2188, 1.0, 0.25, 1.0, 0.25, 1.0, 0.2188, 1.0, 0.9062, 1.0, 0.9375, 1.0, 0.9375, 1.0, 0.9062, 1.0, 0.625, 1.0, 0.6562, 1.0, 0.6562, 1.0, 0.625, 1.0, 0.3438, 1.0, 0.375, 1.0, 0.375, 1.0, 0.3438, 1.0, 0.0625, 1.0, 0.09375, 1.0, 0.09375, 1.0, 0.0625, 1.0, 0.75, 1.0, 0.7812, 1.0, 0.7812, 1.0, 0.75, 1.0, 0.4688, 1.0, 0.5, 1.0, 0.5, 1.0, 0.4688, 1.0, 0.1875, 1.0, 0.2188, 1.0, 0.2188, 1.0, 0.1875, 1.0, 0.875, 1.0, 0.9062, 1.0, 0.9062, 1.0, 0.875, 1.0, 0.5938, 1.0, 0.625, 1.0, 0.625, 1.0, 0.5938, 1.0, 0.3125, 1.0, 0.3438, 1.0, 0.3438, 1.0, 0.3125, 1.0, 0.03125, 1.0, 0.0625, 1.0, 0.0625, 1.0, 0.03125, 1.0, 0.7188, 1.0, 0.75, 1.0, 0.75, 1.0, 0.7188, 1.0, 0.4375, 1.0, 0.4688, 1.0, 0.4688, 1.0, 0.4375, 1.0, 0.1562, 1.0, 0.1875, 1.0, 0.1875, 1.0, 0.1562, 1.0, 0.8438, 1.0, 0.875, 1.0, 0.875, 1.0, 0.8438, 1.0, 0.5625, 1.0, 0.5938, 1.0, 0.5938, 1.0, 0.5625, 1.0, 0.2812, 1.0, 0.3125, 1.0, 0.3125, 1.0, 0.2812, 1.0, 0.9688, 1.0, 1.0, 1.0, 1.0, 1.0, 0.9688, 1.0, 0.0, 1.0, 0.03125, 1.0, 0.03125, 1.0, 0.0, 1.0, 0.6875, 1.0, 0.7188, 1.0, 0.7188, 1.0, 0.6875, 1.0, 0.4062, 1.0, 0.4375, 1.0, 0.4375, 1.0, 0.4062, 1.0, 0.125, 1.0, 0.1562, 1.0, 0.1562, 1.0, 0.125, 1.0, 0.2812, 1.0, 0.3125, 1.0, 0.3125, 1.0, 0.2812, 1.0, 0.6875, 1.0, 0.7188, 1.0, 0.7188, 1.0, 0.6875, 1.0, 0.25, 1.0, 0.2812, 1.0, 0.2812, 1.0, 0.25, 1.0, 0.6562, 1.0, 0.6875, 1.0, 0.6875, 1.0, 0.6562, 1.0, 0.2188, 1.0, 0.25, 1.0, 0.25, 1.0, 0.2188, 1.0, 0.625, 1.0, 0.6562, 1.0, 0.6562, 1.0, 0.625, 1.0, 0.1875, 1.0, 0.2188, 1.0, 0.2188, 1.0, 0.1875, 1.0, 0.5938, 1.0, 0.625, 1.0, 0.625, 1.0, 0.5938, 1.0, 0.1562, 1.0, 0.1875, 1.0, 0.1875, 1.0, 0.1562, 1.0, 0.5625, 1.0, 0.5938, 1.0, 0.5938, 1.0, 0.5625, 1.0, 0.9688, 1.0, 1.0, 1.0, 1.0, 1.0, 0.9688, 1.0, 0.125, 1.0, 0.1562, 1.0, 0.1562, 1.0, 0.125, 1.0, 0.5312, 1.0, 0.5625, 1.0, 0.5625, 1.0, 0.5312, 1.0, 0.9375, 1.0, 0.9688, 1.0, 0.9688, 1.0, 0.9375, 1.0, 0.09375, 1.0, 0.125, 1.0, 0.125, 1.0, 0.09375, 1.0, 0.5, 1.0, 0.5312, 1.0, 0.5312, 1.0, 0.5, 1.0, 0.9062, 1.0, 0.9375, 1.0, 0.9375, 1.0, 0.9062, 1.0, 0.0625, 1.0, 0.09375, 1.0, 0.09375, 1.0, 0.0625, 1.0, 0.4688, 1.0, 0.5, 1.0, 0.5, 1.0, 0.4688, 1.0, 0.875, 1.0, 0.9062, 1.0, 0.9062, 1.0, 0.875, 1.0, 0.03125, 1.0, 0.0625, 1.0, 0.0625, 1.0, 0.03125, 1.0, 0.4375, 1.0, 0.4688, 1.0, 0.4688, 1.0, 0.4375, 1.0, 0.8438, 1.0, 0.875, 1.0, 0.875, 1.0, 0.8438, 1.0, 0.0, 1.0, 0.03125, 1.0, 0.03125, 1.0, 0.0, 1.0, 0.4062, 1.0, 0.4375, 1.0, 0.4375, 1.0, 0.4062, 1.0, 0.8125, 1.0, 0.8438, 1.0, 0.8438, 1.0, 0.8125, 1.0, 0.375, 1.0, 0.4062, 1.0, 0.4062, 1.0, 0.375, 1.0, 0.7812, 1.0, 0.8125, 1.0, 0.8125, 1.0, 0.7812, 1.0, 0.3438, 1.0, 0.375, 1.0, 0.375, 1.0, 0.3438, 1.0, 0.75, 1.0, 0.7812, 1.0, 0.7812, 1.0, 0.75, 1.0, 0.3125, 1.0, 0.3438, 1.0, 0.3438, 1.0, 0.3125, 1.0, 0.7188, 1.0, 0.75, 1.0, 0.75, 1.0, 0.7188, 1.0])
me_cylinder.use_remesh_fix_poles = True
me_cylinder.use_remesh_preserve_attributes = False
me_cylinder.use_mirror_vertex_groups = False
me_cylinder.update()
me_circle = bpy.data.meshes.new('Circle')
me_circle.from_pydata([(-0.8892, 1.317, 0.02135), (-1.123, 0.8601, 0.02135), (-1.635, 0.8864, 0.02135), (-1.356, 0.4558, 0.02135), (-1.635, 0.0252, 0.02135), (-1.123, 0.0515, 0.02135), (-0.8892, -0.4054, 0.02135), (-0.6557, 0.0515, 0.02135), (-0.1433, 0.0252, 0.02135), (-0.4223, 0.4558, 0.02135), (-0.1433, 0.8864, 0.02135), (-0.6557, 0.8601, 0.02135), (-0.8892, 1.317, 0.6962), (-1.123, 0.8601, 0.6962), (-1.635, 0.8864, 0.6962), (-1.356, 0.4558, 0.6962), (-1.635, 0.0252, 0.6962), (-1.123, 0.0515, 0.6962), (-0.8892, -0.4054, 0.6962), (-0.6557, 0.0515, 0.6962), (-0.1433, 0.0252, 0.6962), (-0.4223, 0.4558, 0.6962), (-0.1433, 0.8864, 0.6962), (-0.6557, 0.8601, 0.6962)], [], [(5, 4, 16, 17), (0, 11, 23, 12), (2, 1, 13, 14), (9, 8, 20, 21), (6, 5, 17, 18), (3, 2, 14, 15), (10, 9, 21, 22), (7, 6, 18, 19), (4, 3, 15, 16), (11, 10, 22, 23), (1, 0, 12, 13), (8, 7, 19, 20)])
me_circle.polygons.foreach_set('use_smooth', [True] * 12)
_k = {(5, 17): 0.69804, (11, 23): 0.69804, (1, 13): 0.69804, (9, 21): 0.69804, (3, 15): 0.69804, (7, 19): 0.69804}
me_circle.attributes.new('crease_edge', 'FLOAT', 'EDGE').data.foreach_set('value', [_k.get((min(e.vertices), max(e.vertices)), 0.0) for e in me_circle.edges])
_uv = me_circle.uv_layers.new(name='UVMap')
_uv.uv.foreach_set('vector', [0.0, 0.0, 0.0, 0.0, 0.0, 0.0, 0.0, 0.0, 0.0, 0.0, 0.0, 0.0, 0.0, 0.0, 0.0, 0.0, 0.0, 0.0, 0.0, 0.0, 0.0, 0.0, 0.0, 0.0, 0.0, 0.0, 0.0, 0.0, 0.0, 0.0, 0.0, 0.0, 0.0, 0.0, 0.0, 0.0, 0.0, 0.0, 0.0, 0.0, 0.0, 0.0, 0.0, 0.0, 0.0, 0.0, 0.0, 0.0, 0.0, 0.0, 0.0, 0.0, 0.0, 0.0, 0.0, 0.0, 0.0, 0.0, 0.0, 0.0, 0.0, 0.0, 0.0, 0.0, 0.0, 0.0, 0.0, 0.0, 0.0, 0.0, 0.0, 0.0, 0.0, 0.0, 0.0, 0.0, 0.0, 0.0, 0.0, 0.0, 0.0, 0.0, 0.0, 0.0, 0.0, 0.0, 0.0, 0.0, 0.0, 0.0, 0.0, 0.0, 0.0, 0.0, 0.0, 0.0])
me_circle.use_remesh_fix_poles = True
me_circle.use_remesh_preserve_attributes = False
me_circle.use_mirror_vertex_groups = False
me_circle.update()

# ---- curves / text
cu_beziercurve = bpy.data.curves.new('BezierCurve', 'CURVE')
cu_beziercurve.dimensions = '3D'
_sp = cu_beziercurve.splines.new('BEZIER'); _sp.bezier_points.add(9)
_sp.bezier_points.foreach_set('co', [-0.07586, 0.2937, -1.707, -0.7182, 1.347, -0.4429, 1.461, -0.228, -0.2904, 0.5874, -0.7198, -0.5531, -0.9392, -0.1302, -0.5545, 0.4109, 1.469, 0.2486, -0.1661, -0.5275, 0.659, -0.5273, 0.7337, 1.147, 0.5513, 0.2752, 1.515, -0.09675, 0.2975, 1.951])
_sp.bezier_points.foreach_set('handle_left', [0.3151, 0.4534, -1.439, -1.14, 1.086, -0.4056, 1.642, 0.8867, -0.5311, 0.8233, -0.6038, -0.5124, -1.054, -0.9145, -0.4411, -0.1618, 1.804, 0.3442, 0.565, -0.9413, 0.653, -1.011, 0.2935, 0.94, 0.5697, 0.7675, 1.28, -0.2703, 0.1435, 1.738])
_sp.bezier_points.foreach_set('handle_right', [-0.3261, 0.1915, -1.879, 0.3791, 2.026, -0.5399, 1.415, -0.512, -0.2291, 0.01918, -0.9992, -0.6512, -0.7902, 0.8848, -0.7012, 1.985, 0.5491, -0.01406, -0.8478, -0.1417, 0.6646, 0.1392, 1.341, 1.434, 0.5379, -0.08417, 1.686, 0.6628, 0.9713, 2.882])
for _p, _l, _r in zip(_sp.bezier_points, ['ALIGNED', 'ALIGNED', 'ALIGNED', 'ALIGNED', 'ALIGNED', 'ALIGNED', 'ALIGNED', 'ALIGNED', 'ALIGNED', 'ALIGNED'], ['ALIGNED', 'ALIGNED', 'ALIGNED', 'ALIGNED', 'ALIGNED', 'ALIGNED', 'ALIGNED', 'ALIGNED', 'ALIGNED', 'ALIGNED']): _p.handle_left_type = _l; _p.handle_right_type = _r
_sp.bezier_points.foreach_set('radius', [1.0, 1.0, 1.0, 1.0, 1.0, 1.0, 1.0, 0.7069, 0.4496, 0.04726])
_sp.order_u = 0
_sp.order_v = 0
cu_beziercurve.use_path = True
cu_beziercurve.use_path_clamp = True
cu_beziercurve.fill_mode = 'FULL'

# ---- objects
ob_light = bpy.data.objects.new('Light', light_light)
ob_camera = bpy.data.objects.new('Camera', cam_camera)
ob_cylinder = bpy.data.objects.new('Cylinder', me_cylinder)
ob_circle = bpy.data.objects.new('Circle', me_circle)
ob_beziercurve = bpy.data.objects.new('BezierCurve', cu_beziercurve)

# ---- transforms, parenting, visibility, modifiers, constraints
ob_light.location = (-0.3462, 1.005, 11.1)
ob_light.rotation_euler = (0.6503, 0.05522, 1.866)
ob_light.lock_rotations_4d = False
ob_light.empty_display_type = 'ARROWS'
ob_light.color = (0.0, 0.0, 0.0, 0.0)
ob_light.lineart.crease_threshold = 0.0
ob_camera.location = (7.359, -6.926, 4.958)
ob_camera.rotation_euler = (1.109, 0.0, 0.8149)
ob_camera.lock_rotations_4d = False
ob_camera.empty_display_type = 'ARROWS'
ob_camera.color = (0.0, 0.0, 0.0, 0.0)
ob_camera.display_type = 'WIRE'
ob_camera.lineart.crease_threshold = 0.0
ob_cylinder.location = (0.0, 0.0, 0.0)
ob_cylinder.scale = (1.0, 1.0, 1.197)
ob_cylinder.lineart.crease_threshold = 0.0
_m = ob_cylinder.modifiers.new('Subdivision', 'SUBSURF')
_m.uv_smooth = 'PRESERVE_CORNERS'
_m.levels = 2
_m = ob_cylinder.modifiers.new('Solidify', 'SOLIDIFY')
_m.thickness = 0.2
ob_circle.location = (-0.02135, -0.4558, 2.289)
ob_circle.rotation_euler = (0.0, 1.571, 0.0)
ob_circle.lineart.crease_threshold = 0.0
_m = ob_circle.modifiers.new('Array', 'ARRAY')
_m.fit_type = 'FIT_CURVE'
_m.count = 25
_m.curve = ob_beziercurve
_m.relative_offset_displace = (0.0, 0.0, 1.0)
_m.use_merge_vertices = True
_m = ob_circle.modifiers.new('Curve', 'CURVE')
_m.object = ob_beziercurve
_m = ob_circle.modifiers.new('Subdivision', 'SUBSURF')
_m.uv_smooth = 'PRESERVE_CORNERS'
_m.levels = 4
ob_beziercurve.location = (-0.02135, -0.4558, 3.036)
ob_beziercurve.lineart.crease_threshold = 0.0

# ---- collection membership
col_collection.objects.link(ob_light)
col_collection.objects.link(ob_camera)
col_collection.objects.link(ob_cylinder)
col_collection.objects.link(ob_circle)
col_collection.objects.link(ob_beziercurve)

# ---- scene / render settings (as saved in the file)
scene.camera = ob_camera
scene.frame_start = 1; scene.frame_end = 250; scene.frame_set(1)
scene.render.engine = 'BLENDER_EEVEE_NEXT'
scene.cycles.use_denoising = False
scene.cycles.samples = 128
scene.cycles.sampling_pattern = 'TABULATED_SOBOL'
scene.cycles.use_adaptive_sampling = False
scene.cycles.use_light_tree = False
scene.view_settings.view_transform = 'Filmic'
bpy.context.view_layer.update()
